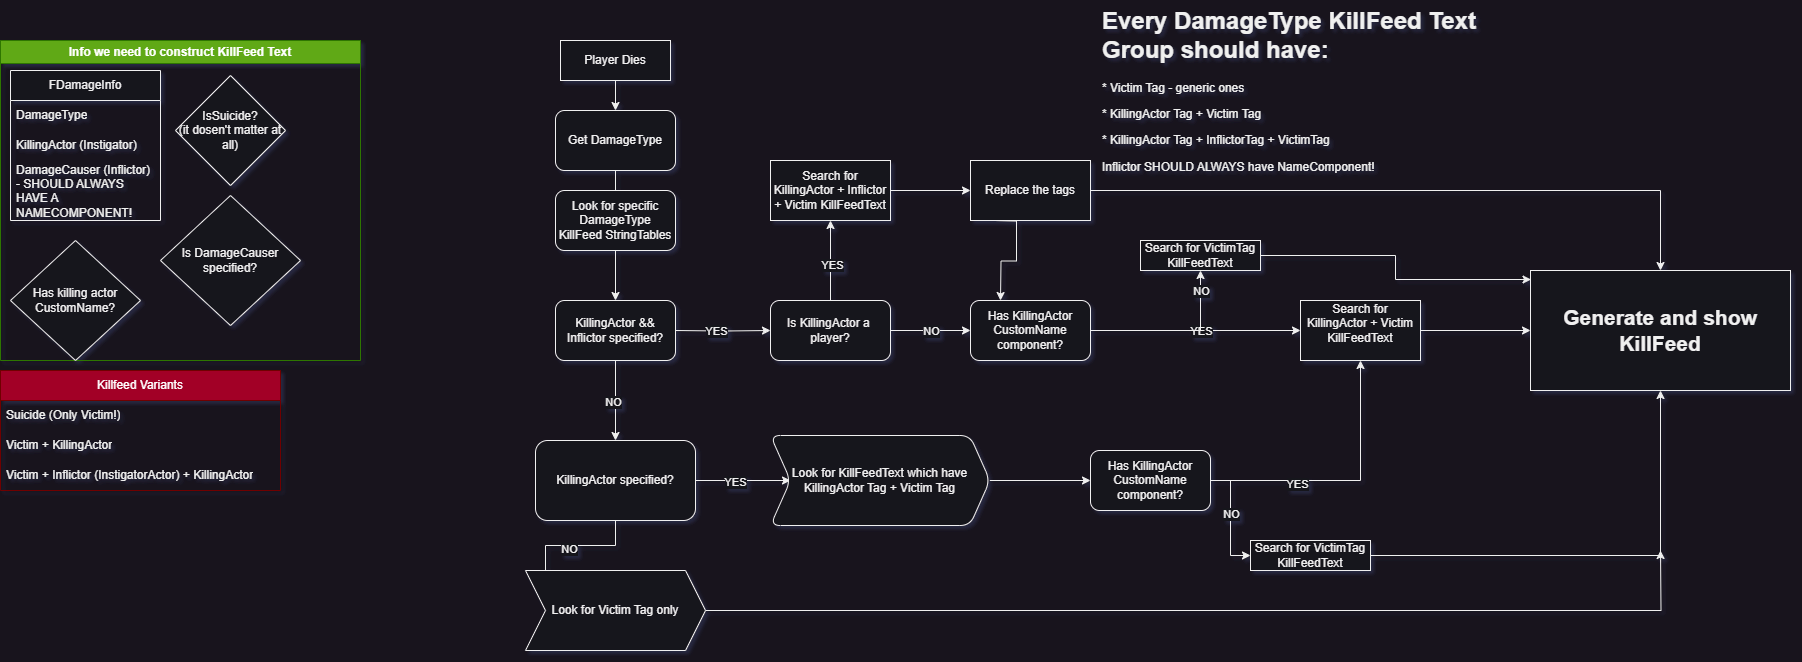

The diagram above was exported from draw.io. Its source (the exported page's mxGraphModel, read from the mxfile embedded in the PNG):
<mxGraphModel dx="2074" dy="1244" grid="1" gridSize="10" guides="1" tooltips="1" connect="1" arrows="1" fold="1" page="1" pageScale="1" pageWidth="3300" pageHeight="4681" background="none" math="0" shadow="0">
  <root>
    <mxCell id="WIyWlLk6GJQsqaUBKTNV-0" />
    <mxCell id="WIyWlLk6GJQsqaUBKTNV-1" parent="WIyWlLk6GJQsqaUBKTNV-0" />
    <mxCell id="HvAh47hgq4bCNb6eCteW-8" value="Info we need to construct KillFeed Text" style="swimlane;whiteSpace=wrap;html=1;fillColor=#60a917;fontColor=#ffffff;strokeColor=#2D7600;" parent="WIyWlLk6GJQsqaUBKTNV-1" vertex="1">
      <mxGeometry x="40" y="40" width="360" height="320" as="geometry" />
    </mxCell>
    <mxCell id="HvAh47hgq4bCNb6eCteW-0" value="FDamageInfo" style="swimlane;fontStyle=0;childLayout=stackLayout;horizontal=1;startSize=30;horizontalStack=0;resizeParent=1;resizeParentMax=0;resizeLast=0;collapsible=1;marginBottom=0;whiteSpace=wrap;html=1;" parent="HvAh47hgq4bCNb6eCteW-8" vertex="1">
      <mxGeometry x="10" y="30" width="150" height="150" as="geometry" />
    </mxCell>
    <mxCell id="HvAh47hgq4bCNb6eCteW-1" value="DamageType" style="text;strokeColor=none;fillColor=none;align=left;verticalAlign=middle;spacingLeft=4;spacingRight=4;overflow=hidden;points=[[0,0.5],[1,0.5]];portConstraint=eastwest;rotatable=0;whiteSpace=wrap;html=1;" parent="HvAh47hgq4bCNb6eCteW-0" vertex="1">
      <mxGeometry y="30" width="150" height="30" as="geometry" />
    </mxCell>
    <mxCell id="HvAh47hgq4bCNb6eCteW-2" value="KillingActor (Instigator)" style="text;strokeColor=none;fillColor=none;align=left;verticalAlign=middle;spacingLeft=4;spacingRight=4;overflow=hidden;points=[[0,0.5],[1,0.5]];portConstraint=eastwest;rotatable=0;whiteSpace=wrap;html=1;" parent="HvAh47hgq4bCNb6eCteW-0" vertex="1">
      <mxGeometry y="60" width="150" height="30" as="geometry" />
    </mxCell>
    <mxCell id="HvAh47hgq4bCNb6eCteW-3" value="DamageCauser (Inflictor) - SHOULD ALWAYS HAVE A NAMECOMPONENT!" style="text;strokeColor=none;fillColor=none;align=left;verticalAlign=middle;spacingLeft=4;spacingRight=4;overflow=hidden;points=[[0,0.5],[1,0.5]];portConstraint=eastwest;rotatable=0;whiteSpace=wrap;html=1;" parent="HvAh47hgq4bCNb6eCteW-0" vertex="1">
      <mxGeometry y="90" width="150" height="60" as="geometry" />
    </mxCell>
    <mxCell id="HvAh47hgq4bCNb6eCteW-5" value="IsSuicide?&lt;br&gt;(it dosen't matter at all)" style="rhombus;whiteSpace=wrap;html=1;" parent="HvAh47hgq4bCNb6eCteW-8" vertex="1">
      <mxGeometry x="175" y="35" width="110" height="110" as="geometry" />
    </mxCell>
    <mxCell id="HvAh47hgq4bCNb6eCteW-4" value="Has killing actor&lt;div&gt;CustomName?&lt;/div&gt;" style="rhombus;whiteSpace=wrap;html=1;" parent="HvAh47hgq4bCNb6eCteW-8" vertex="1">
      <mxGeometry x="10" y="200" width="130" height="120" as="geometry" />
    </mxCell>
    <mxCell id="HvAh47hgq4bCNb6eCteW-9" value="Is DamageCauser&lt;div&gt;specified?&lt;/div&gt;" style="rhombus;whiteSpace=wrap;html=1;" parent="HvAh47hgq4bCNb6eCteW-8" vertex="1">
      <mxGeometry x="160" y="155" width="140" height="130" as="geometry" />
    </mxCell>
    <mxCell id="HvAh47hgq4bCNb6eCteW-11" style="edgeStyle=orthogonalEdgeStyle;rounded=0;orthogonalLoop=1;jettySize=auto;html=1;entryX=0.5;entryY=0;entryDx=0;entryDy=0;" parent="WIyWlLk6GJQsqaUBKTNV-1" source="HvAh47hgq4bCNb6eCteW-10" target="HvAh47hgq4bCNb6eCteW-50" edge="1">
      <mxGeometry relative="1" as="geometry">
        <mxPoint x="655" y="120" as="targetPoint" />
      </mxGeometry>
    </mxCell>
    <mxCell id="HvAh47hgq4bCNb6eCteW-10" value="Player Dies" style="rounded=0;whiteSpace=wrap;html=1;" parent="WIyWlLk6GJQsqaUBKTNV-1" vertex="1">
      <mxGeometry x="600" y="40" width="110" height="40" as="geometry" />
    </mxCell>
    <mxCell id="HvAh47hgq4bCNb6eCteW-29" style="edgeStyle=orthogonalEdgeStyle;rounded=0;orthogonalLoop=1;jettySize=auto;html=1;entryX=-0.006;entryY=0.564;entryDx=0;entryDy=0;entryPerimeter=0;movable=0;resizable=0;rotatable=0;deletable=0;editable=0;locked=1;connectable=0;" parent="WIyWlLk6GJQsqaUBKTNV-1" edge="1">
      <mxGeometry relative="1" as="geometry">
        <mxPoint x="1040" y="300" as="targetPoint" />
        <mxPoint x="1035" y="220" as="sourcePoint" />
      </mxGeometry>
    </mxCell>
    <mxCell id="HvAh47hgq4bCNb6eCteW-37" value="Killfeed Variants" style="swimlane;fontStyle=0;childLayout=stackLayout;horizontal=1;startSize=30;horizontalStack=0;resizeParent=1;resizeParentMax=0;resizeLast=0;collapsible=1;marginBottom=0;whiteSpace=wrap;html=1;fillColor=#a20025;fontColor=#ffffff;strokeColor=#6F0000;" parent="WIyWlLk6GJQsqaUBKTNV-1" vertex="1">
      <mxGeometry x="40" y="370" width="280" height="120" as="geometry">
        <mxRectangle x="30" y="340" width="130" height="30" as="alternateBounds" />
      </mxGeometry>
    </mxCell>
    <mxCell id="HvAh47hgq4bCNb6eCteW-38" value="Suicide (Only Victim!)" style="text;strokeColor=none;fillColor=none;align=left;verticalAlign=middle;spacingLeft=4;spacingRight=4;overflow=hidden;points=[[0,0.5],[1,0.5]];portConstraint=eastwest;rotatable=0;whiteSpace=wrap;html=1;" parent="HvAh47hgq4bCNb6eCteW-37" vertex="1">
      <mxGeometry y="30" width="280" height="30" as="geometry" />
    </mxCell>
    <mxCell id="HvAh47hgq4bCNb6eCteW-39" value="Victim + KillingActor" style="text;strokeColor=none;fillColor=none;align=left;verticalAlign=middle;spacingLeft=4;spacingRight=4;overflow=hidden;points=[[0,0.5],[1,0.5]];portConstraint=eastwest;rotatable=0;whiteSpace=wrap;html=1;" parent="HvAh47hgq4bCNb6eCteW-37" vertex="1">
      <mxGeometry y="60" width="280" height="30" as="geometry" />
    </mxCell>
    <mxCell id="HvAh47hgq4bCNb6eCteW-45" value="Victim + Inflictor (InstigatorActor) + KillingActor" style="text;strokeColor=none;fillColor=none;align=left;verticalAlign=middle;spacingLeft=4;spacingRight=4;overflow=hidden;points=[[0,0.5],[1,0.5]];portConstraint=eastwest;rotatable=0;whiteSpace=wrap;html=1;" parent="HvAh47hgq4bCNb6eCteW-37" vertex="1">
      <mxGeometry y="90" width="280" height="30" as="geometry" />
    </mxCell>
    <mxCell id="HvAh47hgq4bCNb6eCteW-49" value="&lt;h1 style=&quot;margin-top: 0px;&quot;&gt;Every DamageType KillFeed Text Group should have:&lt;/h1&gt;&lt;p&gt;* Victim Tag - generic ones&lt;/p&gt;&lt;p&gt;* KillingActor Tag + Victim Tag&lt;/p&gt;&lt;p&gt;* KillingActor Tag + InflictorTag + VictimTag&lt;/p&gt;&lt;p&gt;Inflictor SHOULD ALWAYS have NameComponent!&lt;/p&gt;" style="text;html=1;whiteSpace=wrap;overflow=hidden;rounded=0;" parent="WIyWlLk6GJQsqaUBKTNV-1" vertex="1">
      <mxGeometry x="1140" width="380" height="180" as="geometry" />
    </mxCell>
    <mxCell id="HvAh47hgq4bCNb6eCteW-54" value="" style="edgeStyle=orthogonalEdgeStyle;rounded=0;orthogonalLoop=1;jettySize=auto;html=1;" parent="WIyWlLk6GJQsqaUBKTNV-1" source="HvAh47hgq4bCNb6eCteW-50" target="HvAh47hgq4bCNb6eCteW-53" edge="1">
      <mxGeometry relative="1" as="geometry" />
    </mxCell>
    <mxCell id="HvAh47hgq4bCNb6eCteW-50" value="Get DamageType" style="rounded=1;whiteSpace=wrap;html=1;" parent="WIyWlLk6GJQsqaUBKTNV-1" vertex="1">
      <mxGeometry x="595" y="110" width="120" height="60" as="geometry" />
    </mxCell>
    <mxCell id="HvAh47hgq4bCNb6eCteW-56" value="" style="edgeStyle=orthogonalEdgeStyle;rounded=0;orthogonalLoop=1;jettySize=auto;html=1;" parent="WIyWlLk6GJQsqaUBKTNV-1" target="HvAh47hgq4bCNb6eCteW-75" edge="1">
      <mxGeometry relative="1" as="geometry">
        <mxPoint x="715" y="330" as="sourcePoint" />
        <mxPoint x="820" y="330" as="targetPoint" />
      </mxGeometry>
    </mxCell>
    <mxCell id="HvAh47hgq4bCNb6eCteW-59" value="YES" style="edgeLabel;html=1;align=center;verticalAlign=middle;resizable=0;points=[];" parent="HvAh47hgq4bCNb6eCteW-56" vertex="1" connectable="0">
      <mxGeometry x="-0.1348" relative="1" as="geometry">
        <mxPoint as="offset" />
      </mxGeometry>
    </mxCell>
    <mxCell id="HvAh47hgq4bCNb6eCteW-61" value="" style="edgeStyle=orthogonalEdgeStyle;rounded=0;orthogonalLoop=1;jettySize=auto;html=1;" parent="WIyWlLk6GJQsqaUBKTNV-1" source="HvAh47hgq4bCNb6eCteW-53" target="HvAh47hgq4bCNb6eCteW-60" edge="1">
      <mxGeometry relative="1" as="geometry" />
    </mxCell>
    <mxCell id="HvAh47hgq4bCNb6eCteW-62" value="NO" style="edgeLabel;html=1;align=center;verticalAlign=middle;resizable=0;points=[];" parent="HvAh47hgq4bCNb6eCteW-61" vertex="1" connectable="0">
      <mxGeometry x="0.0333" y="-3" relative="1" as="geometry">
        <mxPoint as="offset" />
      </mxGeometry>
    </mxCell>
    <mxCell id="HvAh47hgq4bCNb6eCteW-53" value="KillingActor &amp;amp;&amp;amp; Inflictor specified?" style="whiteSpace=wrap;html=1;rounded=1;" parent="WIyWlLk6GJQsqaUBKTNV-1" vertex="1">
      <mxGeometry x="595" y="300" width="120" height="60" as="geometry" />
    </mxCell>
    <mxCell id="HvAh47hgq4bCNb6eCteW-64" value="" style="edgeStyle=orthogonalEdgeStyle;rounded=0;orthogonalLoop=1;jettySize=auto;html=1;" parent="WIyWlLk6GJQsqaUBKTNV-1" source="HvAh47hgq4bCNb6eCteW-60" target="HvAh47hgq4bCNb6eCteW-63" edge="1">
      <mxGeometry relative="1" as="geometry" />
    </mxCell>
    <mxCell id="HvAh47hgq4bCNb6eCteW-65" value="YES" style="edgeLabel;html=1;align=center;verticalAlign=middle;resizable=0;points=[];" parent="HvAh47hgq4bCNb6eCteW-64" vertex="1" connectable="0">
      <mxGeometry x="-0.186" y="-1" relative="1" as="geometry">
        <mxPoint as="offset" />
      </mxGeometry>
    </mxCell>
    <mxCell id="HvAh47hgq4bCNb6eCteW-68" value="" style="edgeStyle=orthogonalEdgeStyle;rounded=0;orthogonalLoop=1;jettySize=auto;html=1;entryX=0;entryY=0.5;entryDx=0;entryDy=0;" parent="WIyWlLk6GJQsqaUBKTNV-1" source="HvAh47hgq4bCNb6eCteW-60" target="HvAh47hgq4bCNb6eCteW-70" edge="1">
      <mxGeometry relative="1" as="geometry">
        <mxPoint x="655" y="610" as="targetPoint" />
      </mxGeometry>
    </mxCell>
    <mxCell id="HvAh47hgq4bCNb6eCteW-69" value="NO" style="edgeLabel;html=1;align=center;verticalAlign=middle;resizable=0;points=[];" parent="HvAh47hgq4bCNb6eCteW-68" vertex="1" connectable="0">
      <mxGeometry x="-0.1" y="3" relative="1" as="geometry">
        <mxPoint as="offset" />
      </mxGeometry>
    </mxCell>
    <mxCell id="HvAh47hgq4bCNb6eCteW-60" value="KillingActor specified?" style="rounded=1;whiteSpace=wrap;html=1;" parent="WIyWlLk6GJQsqaUBKTNV-1" vertex="1">
      <mxGeometry x="575" y="440" width="160" height="80" as="geometry" />
    </mxCell>
    <mxCell id="HvAh47hgq4bCNb6eCteW-118" style="edgeStyle=orthogonalEdgeStyle;rounded=0;orthogonalLoop=1;jettySize=auto;html=1;" parent="WIyWlLk6GJQsqaUBKTNV-1" source="HvAh47hgq4bCNb6eCteW-63" target="HvAh47hgq4bCNb6eCteW-119" edge="1">
      <mxGeometry relative="1" as="geometry">
        <mxPoint x="1120" y="480" as="targetPoint" />
      </mxGeometry>
    </mxCell>
    <mxCell id="HvAh47hgq4bCNb6eCteW-63" value="Look for KillFeedText which have KillingActor Tag + Victim Tag" style="shape=step;perimeter=stepPerimeter;whiteSpace=wrap;html=1;fixedSize=1;rounded=1;" parent="WIyWlLk6GJQsqaUBKTNV-1" vertex="1">
      <mxGeometry x="810" y="435" width="219.38" height="90" as="geometry" />
    </mxCell>
    <mxCell id="HvAh47hgq4bCNb6eCteW-127" style="edgeStyle=orthogonalEdgeStyle;rounded=0;orthogonalLoop=1;jettySize=auto;html=1;" parent="WIyWlLk6GJQsqaUBKTNV-1" source="HvAh47hgq4bCNb6eCteW-70" edge="1">
      <mxGeometry relative="1" as="geometry">
        <mxPoint x="1700" y="550" as="targetPoint" />
      </mxGeometry>
    </mxCell>
    <mxCell id="HvAh47hgq4bCNb6eCteW-70" value="Look for Victim Tag only" style="shape=step;perimeter=stepPerimeter;whiteSpace=wrap;html=1;fixedSize=1;" parent="WIyWlLk6GJQsqaUBKTNV-1" vertex="1">
      <mxGeometry x="565" y="570" width="180" height="80" as="geometry" />
    </mxCell>
    <mxCell id="HvAh47hgq4bCNb6eCteW-76" style="edgeStyle=orthogonalEdgeStyle;rounded=0;orthogonalLoop=1;jettySize=auto;html=1;entryX=0;entryY=0.5;entryDx=0;entryDy=0;" parent="WIyWlLk6GJQsqaUBKTNV-1" source="HvAh47hgq4bCNb6eCteW-75" target="HvAh47hgq4bCNb6eCteW-79" edge="1">
      <mxGeometry relative="1" as="geometry">
        <mxPoint x="1020" y="330" as="targetPoint" />
      </mxGeometry>
    </mxCell>
    <mxCell id="HvAh47hgq4bCNb6eCteW-77" value="NO" style="edgeLabel;html=1;align=center;verticalAlign=middle;resizable=0;points=[];" parent="HvAh47hgq4bCNb6eCteW-76" vertex="1" connectable="0">
      <mxGeometry x="0.2709" y="1" relative="1" as="geometry">
        <mxPoint x="-11" y="1" as="offset" />
      </mxGeometry>
    </mxCell>
    <mxCell id="HvAh47hgq4bCNb6eCteW-98" value="" style="edgeStyle=orthogonalEdgeStyle;rounded=0;orthogonalLoop=1;jettySize=auto;html=1;" parent="WIyWlLk6GJQsqaUBKTNV-1" source="HvAh47hgq4bCNb6eCteW-75" edge="1">
      <mxGeometry relative="1" as="geometry">
        <mxPoint x="870" y="220" as="targetPoint" />
      </mxGeometry>
    </mxCell>
    <mxCell id="HvAh47hgq4bCNb6eCteW-100" value="YES" style="edgeLabel;html=1;align=center;verticalAlign=middle;resizable=0;points=[];" parent="HvAh47hgq4bCNb6eCteW-98" vertex="1" connectable="0">
      <mxGeometry x="-0.113" y="-1" relative="1" as="geometry">
        <mxPoint as="offset" />
      </mxGeometry>
    </mxCell>
    <mxCell id="HvAh47hgq4bCNb6eCteW-75" value="Is KillingActor a&amp;nbsp;&lt;div&gt;player?&lt;/div&gt;" style="rounded=1;whiteSpace=wrap;html=1;" parent="WIyWlLk6GJQsqaUBKTNV-1" vertex="1">
      <mxGeometry x="810" y="300" width="120" height="60" as="geometry" />
    </mxCell>
    <mxCell id="HvAh47hgq4bCNb6eCteW-112" style="edgeStyle=orthogonalEdgeStyle;rounded=0;orthogonalLoop=1;jettySize=auto;html=1;" parent="WIyWlLk6GJQsqaUBKTNV-1" source="HvAh47hgq4bCNb6eCteW-79" target="HvAh47hgq4bCNb6eCteW-107" edge="1">
      <mxGeometry relative="1" as="geometry" />
    </mxCell>
    <mxCell id="HvAh47hgq4bCNb6eCteW-113" value="YES" style="edgeLabel;html=1;align=center;verticalAlign=middle;resizable=0;points=[];" parent="HvAh47hgq4bCNb6eCteW-112" vertex="1" connectable="0">
      <mxGeometry x="0.4612" relative="1" as="geometry">
        <mxPoint x="-43" as="offset" />
      </mxGeometry>
    </mxCell>
    <mxCell id="HvAh47hgq4bCNb6eCteW-114" style="edgeStyle=orthogonalEdgeStyle;rounded=0;orthogonalLoop=1;jettySize=auto;html=1;" parent="WIyWlLk6GJQsqaUBKTNV-1" source="HvAh47hgq4bCNb6eCteW-79" target="HvAh47hgq4bCNb6eCteW-115" edge="1">
      <mxGeometry relative="1" as="geometry">
        <mxPoint x="1070" y="260" as="targetPoint" />
      </mxGeometry>
    </mxCell>
    <mxCell id="HvAh47hgq4bCNb6eCteW-116" value="NO" style="edgeLabel;html=1;align=center;verticalAlign=middle;resizable=0;points=[];" parent="HvAh47hgq4bCNb6eCteW-114" vertex="1" connectable="0">
      <mxGeometry x="0.5742" y="1" relative="1" as="geometry">
        <mxPoint x="1" y="-16" as="offset" />
      </mxGeometry>
    </mxCell>
    <mxCell id="HvAh47hgq4bCNb6eCteW-79" value="Has KillingActor&lt;div&gt;CustomName component?&lt;/div&gt;" style="rounded=1;whiteSpace=wrap;html=1;" parent="WIyWlLk6GJQsqaUBKTNV-1" vertex="1">
      <mxGeometry x="1010" y="300" width="120" height="60" as="geometry" />
    </mxCell>
    <mxCell id="HvAh47hgq4bCNb6eCteW-103" value="" style="edgeStyle=orthogonalEdgeStyle;rounded=0;orthogonalLoop=1;jettySize=auto;html=1;" parent="WIyWlLk6GJQsqaUBKTNV-1" source="HvAh47hgq4bCNb6eCteW-99" target="HvAh47hgq4bCNb6eCteW-102" edge="1">
      <mxGeometry relative="1" as="geometry" />
    </mxCell>
    <mxCell id="HvAh47hgq4bCNb6eCteW-99" value="Search for KillingActor + Inflictor + Victim KillFeedText" style="rounded=0;whiteSpace=wrap;html=1;" parent="WIyWlLk6GJQsqaUBKTNV-1" vertex="1">
      <mxGeometry x="810" y="160" width="120" height="60" as="geometry" />
    </mxCell>
    <mxCell id="HvAh47hgq4bCNb6eCteW-105" value="" style="edgeStyle=orthogonalEdgeStyle;rounded=0;orthogonalLoop=1;jettySize=auto;html=1;" parent="WIyWlLk6GJQsqaUBKTNV-1" source="HvAh47hgq4bCNb6eCteW-102" target="HvAh47hgq4bCNb6eCteW-104" edge="1">
      <mxGeometry relative="1" as="geometry" />
    </mxCell>
    <mxCell id="HvAh47hgq4bCNb6eCteW-102" value="Replace the tags" style="whiteSpace=wrap;html=1;rounded=0;" parent="WIyWlLk6GJQsqaUBKTNV-1" vertex="1">
      <mxGeometry x="1010" y="160" width="120" height="60" as="geometry" />
    </mxCell>
    <mxCell id="HvAh47hgq4bCNb6eCteW-104" value="&lt;b style=&quot;font-size: 21px;&quot;&gt;&lt;font style=&quot;font-size: 21px;&quot;&gt;Generate and show&lt;/font&gt;&lt;/b&gt;&lt;div style=&quot;font-size: 21px;&quot;&gt;&lt;b style=&quot;&quot;&gt;&lt;font style=&quot;font-size: 21px;&quot;&gt;KillFeed&lt;/font&gt;&lt;/b&gt;&lt;/div&gt;" style="whiteSpace=wrap;html=1;rounded=0;" parent="WIyWlLk6GJQsqaUBKTNV-1" vertex="1">
      <mxGeometry x="1570" y="270" width="260" height="120" as="geometry" />
    </mxCell>
    <mxCell id="HvAh47hgq4bCNb6eCteW-109" style="edgeStyle=orthogonalEdgeStyle;rounded=0;orthogonalLoop=1;jettySize=auto;html=1;" parent="WIyWlLk6GJQsqaUBKTNV-1" source="HvAh47hgq4bCNb6eCteW-107" target="HvAh47hgq4bCNb6eCteW-104" edge="1">
      <mxGeometry relative="1" as="geometry" />
    </mxCell>
    <mxCell id="HvAh47hgq4bCNb6eCteW-107" value="Search for KillingActor + Victim KillFeedText&lt;div&gt;&lt;br&gt;&lt;/div&gt;" style="whiteSpace=wrap;html=1;rounded=0;" parent="WIyWlLk6GJQsqaUBKTNV-1" vertex="1">
      <mxGeometry x="1340" y="300" width="120" height="60" as="geometry" />
    </mxCell>
    <mxCell id="HvAh47hgq4bCNb6eCteW-115" value="Search for VictimTag KillFeedText" style="rounded=0;whiteSpace=wrap;html=1;" parent="WIyWlLk6GJQsqaUBKTNV-1" vertex="1">
      <mxGeometry x="1180" y="240" width="120" height="30" as="geometry" />
    </mxCell>
    <mxCell id="HvAh47hgq4bCNb6eCteW-117" style="edgeStyle=orthogonalEdgeStyle;rounded=0;orthogonalLoop=1;jettySize=auto;html=1;entryX=0.002;entryY=0.075;entryDx=0;entryDy=0;entryPerimeter=0;" parent="WIyWlLk6GJQsqaUBKTNV-1" source="HvAh47hgq4bCNb6eCteW-115" target="HvAh47hgq4bCNb6eCteW-104" edge="1">
      <mxGeometry relative="1" as="geometry" />
    </mxCell>
    <mxCell id="HvAh47hgq4bCNb6eCteW-121" style="edgeStyle=orthogonalEdgeStyle;rounded=0;orthogonalLoop=1;jettySize=auto;html=1;entryX=0.5;entryY=1;entryDx=0;entryDy=0;" parent="WIyWlLk6GJQsqaUBKTNV-1" source="HvAh47hgq4bCNb6eCteW-119" target="HvAh47hgq4bCNb6eCteW-107" edge="1">
      <mxGeometry relative="1" as="geometry" />
    </mxCell>
    <mxCell id="HvAh47hgq4bCNb6eCteW-122" value="YES" style="edgeLabel;html=1;align=center;verticalAlign=middle;resizable=0;points=[];" parent="HvAh47hgq4bCNb6eCteW-121" vertex="1" connectable="0">
      <mxGeometry x="-0.362" y="-3" relative="1" as="geometry">
        <mxPoint as="offset" />
      </mxGeometry>
    </mxCell>
    <mxCell id="HvAh47hgq4bCNb6eCteW-124" style="edgeStyle=orthogonalEdgeStyle;rounded=0;orthogonalLoop=1;jettySize=auto;html=1;entryX=0;entryY=0.5;entryDx=0;entryDy=0;" parent="WIyWlLk6GJQsqaUBKTNV-1" source="HvAh47hgq4bCNb6eCteW-119" target="HvAh47hgq4bCNb6eCteW-123" edge="1">
      <mxGeometry relative="1" as="geometry" />
    </mxCell>
    <mxCell id="HvAh47hgq4bCNb6eCteW-125" value="NO" style="edgeLabel;html=1;align=center;verticalAlign=middle;resizable=0;points=[];" parent="HvAh47hgq4bCNb6eCteW-124" vertex="1" connectable="0">
      <mxGeometry x="-0.0734" relative="1" as="geometry">
        <mxPoint as="offset" />
      </mxGeometry>
    </mxCell>
    <mxCell id="HvAh47hgq4bCNb6eCteW-119" value="Has KillingActor&lt;div&gt;CustomName component?&lt;/div&gt;" style="rounded=1;whiteSpace=wrap;html=1;" parent="WIyWlLk6GJQsqaUBKTNV-1" vertex="1">
      <mxGeometry x="1130" y="450" width="120" height="60" as="geometry" />
    </mxCell>
    <mxCell id="HvAh47hgq4bCNb6eCteW-126" style="edgeStyle=orthogonalEdgeStyle;rounded=0;orthogonalLoop=1;jettySize=auto;html=1;entryX=0.5;entryY=1;entryDx=0;entryDy=0;" parent="WIyWlLk6GJQsqaUBKTNV-1" source="HvAh47hgq4bCNb6eCteW-123" target="HvAh47hgq4bCNb6eCteW-104" edge="1">
      <mxGeometry relative="1" as="geometry" />
    </mxCell>
    <mxCell id="HvAh47hgq4bCNb6eCteW-123" value="Search for VictimTag KillFeedText" style="rounded=0;whiteSpace=wrap;html=1;" parent="WIyWlLk6GJQsqaUBKTNV-1" vertex="1">
      <mxGeometry x="1290" y="540" width="120" height="30" as="geometry" />
    </mxCell>
    <mxCell id="HvAh47hgq4bCNb6eCteW-128" value="Look for specific DamageType KillFeed StringTables" style="rounded=1;whiteSpace=wrap;html=1;" parent="WIyWlLk6GJQsqaUBKTNV-1" vertex="1">
      <mxGeometry x="595" y="190" width="120" height="60" as="geometry" />
    </mxCell>
  </root>
</mxGraphModel>